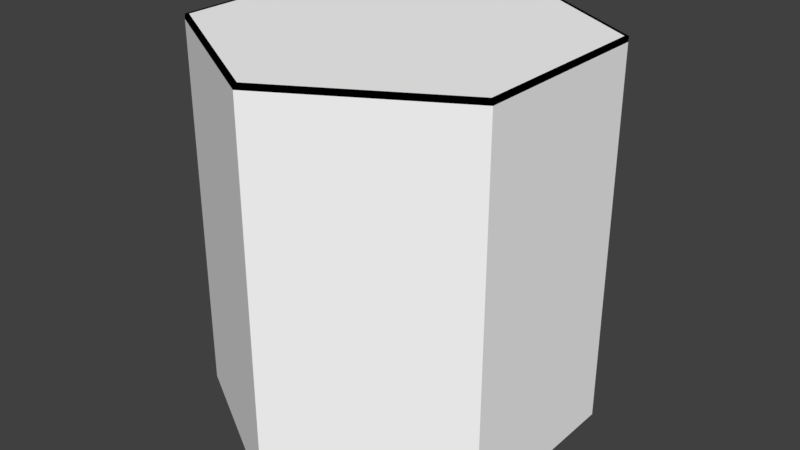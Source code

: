 # Source: Tile.blend  (saved by Blender 2.78.0; exported with 4.5.12 LTS)
import bpy
from mathutils import Matrix  # noqa: F401  (used for matrix-valued properties, if any)

bpy.ops.wm.read_factory_settings(use_empty=True)
scene = bpy.context.scene
scene.name = 'Scene'

# ---- collections
col_collection_1 = bpy.data.collections.new('Collection 1'); scene.collection.children.link(col_collection_1)

# ---- materials (node trees are filled in below, after node groups)
mat_tilemat = bpy.data.materials.new('TileMat')
mat_tilemat.alpha_threshold = 0.0
mat_tilemat.diffuse_color = (1.0, 1.0, 1.0, 1.0)
mat_tilemat.roughness = 0.5
mat_tileline = bpy.data.materials.new('TileLine')
mat_tileline.alpha_threshold = 0.0
mat_tileline.roughness = 0.5

# ---- material node trees
mat_tilemat.use_nodes = True; mat_tilemat.node_tree.nodes.clear()
_N = mat_tilemat.node_tree.nodes; _L = mat_tilemat.node_tree.links
n0 = _N.new('ShaderNodeOutputMaterial'); n0.name = 'Material Output'; n0.location = (1200, 880)
n0.label = 'Material Out'
n1 = _N.new('ShaderNodeAddShader'); n1.name = 'Add Shader'; n1.location = (1000, 880)
n1.label = 'Shader Add Refl'
n2 = _N.new('ShaderNodeAddShader'); n2.name = 'Add Shader.001'; n2.location = (800, 880)
n2.label = 'Shader Add Spec'
n3 = _N.new('ShaderNodeBsdfRefraction'); n3.name = 'Refraction BSDF'; n3.location = (1200, 220)
n3.label = 'Refl BSDF'
n3.mute = True
n4 = _N.new('ShaderNodeMix'); n4.name = 'Mix'; n4.location = (1000, 220)
n4.label = 'Mix Color/Refl'
n4.data_type = 'RGBA'
n4.blend_type = 'MULTIPLY'
n4.inputs[0].default_value = 1.0
n4.inputs[6].default_value = (1.0, 1.0, 1.0, 1.0)
n4.inputs[7].default_value = (0.0, 0.0, 0.0, 0.0)
n5 = _N.new('ShaderNodeMixShader'); n5.name = 'Mix Shader'; n5.location = (600, 880)
n5.label = 'Shader Mix Alpha'
n6 = _N.new('ShaderNodeBsdfTransparent'); n6.name = 'Transparent BSDF'; n6.location = (400, 880)
n6.label = 'Alpha BSDF'
n6.mute = True
n7 = _N.new('ShaderNodeMix'); n7.name = 'Mix.001'; n7.location = (200, 1100)
n7.label = 'Mix Color/Alpha'
n7.data_type = 'RGBA'
n7.blend_type = 'MULTIPLY'
n7.inputs[0].default_value = 1.0
n7.inputs[6].default_value = (1.0, 1.0, 1.0, 1.0)
n7.inputs[7].default_value = (1.0, 1.0, 1.0, 1.0)
n8 = _N.new('ShaderNodeBsdfDiffuse'); n8.name = 'Diffuse BSDF'; n8.location = (400, 660)
n8.label = 'Diff BSDF'
n9 = _N.new('ShaderNodeMix'); n9.name = 'Mix.002'; n9.location = (200, 660)
n9.label = 'Mix Color/Diffuse'
n9.data_type = 'RGBA'
n9.blend_type = 'MULTIPLY'
n9.inputs[0].default_value = 1.0
n9.inputs[6].default_value = (1.0, 1.0, 1.0, 1.0)
n9.inputs[7].default_value = (1.0, 1.0, 1.0, 1.0)
n10 = _N.new('ShaderNodeBsdfAnisotropic'); n10.name = 'Glossy BSDF'; n10.location = (400, 220)
n10.label = 'Spec BSDF'
n10.distribution = 'GGX'
n11 = _N.new('ShaderNodeMix'); n11.name = 'Mix.003'; n11.location = (200, 220)
n11.label = 'Mix Color/Spec'
n11.data_type = 'RGBA'
n11.blend_type = 'MULTIPLY'
n11.inputs[0].default_value = 1.0
n11.inputs[7].default_value = (0.0, 0.0, 0.0, 1.0)
n12 = _N.new('ShaderNodeMix'); n12.name = 'Mix.004'; n12.location = (200, 0)
n12.label = 'Mix Color/Hardness'
n12.data_type = 'RGBA'
n12.blend_type = 'MULTIPLY'
n12.inputs[0].default_value = 1.0
n12.inputs[6].default_value = (1.832, 1.832, 1.832, 1.832)
n12.inputs[7].default_value = (1.0, 1.0, 1.0, 1.0)
n13 = _N.new('ShaderNodeNormalMap'); n13.name = 'Normal Map'; n13.location = (200, 440)
n13.label = 'Normal/Map'
n13.mute = True
n14 = _N.new('ShaderNodeMix'); n14.name = 'Mix.005'; n14.location = (1000, 660)
n14.label = 'Bump/Map'
n14.mute = True
n14.data_type = 'RGBA'
n14.blend_type = 'MULTIPLY'
n14.inputs[0].default_value = 1.0
n14.inputs[6].default_value = (1.0, 1.0, 1.0, 1.0)
n14.inputs[7].default_value = (0.0, 0.0, 0.0, 1.0)
n15 = _N.new('ShaderNodeTexCoord'); n15.name = 'Texture Coordinate'; n15.location = (-600, 660)
n15.label = 'Texture Coords'
n16 = _N.new('ShaderNodeDisplacement'); n16.name = 'Displacement'; n16.location = (0, 0)
n16.inputs[1].default_value = 0.0
n16.inputs[2].default_value = 0.1
n17 = _N.new('ShaderNodeMath'); n17.name = 'Math'; n17.location = (0, 0)
n17.operation = 'POWER'
_L.new(n1.outputs[0], n0.inputs[0])
_L.new(n2.outputs[0], n1.inputs[0])
_L.new(n3.outputs[0], n1.inputs[1])
_L.new(n4.outputs[2], n3.inputs[0])
_L.new(n5.outputs[0], n2.inputs[0])
_L.new(n6.outputs[0], n5.inputs[1])
_L.new(n7.outputs[2], n5.inputs[0])
_L.new(n8.outputs[0], n5.inputs[2])
_L.new(n9.outputs[2], n8.inputs[0])
_L.new(n10.outputs[0], n2.inputs[1])
_L.new(n11.outputs[2], n10.inputs[0])
_L.new(n13.outputs[0], n8.inputs[2])
_L.new(n13.outputs[0], n10.inputs[4])
_L.new(n13.outputs[0], n3.inputs[3])
_L.new(n14.outputs[2], n16.inputs[0])
_L.new(n16.outputs[0], n0.inputs[2])
_L.new(n12.outputs[2], n17.inputs[0])
_L.new(n17.outputs[0], n10.inputs[1])
n0.is_active_output = True
mat_tileline.use_nodes = True; mat_tileline.node_tree.nodes.clear()
_N = mat_tileline.node_tree.nodes; _L = mat_tileline.node_tree.links
n0 = _N.new('ShaderNodeOutputMaterial'); n0.name = 'Material Output'; n0.location = (300, 300)
n1 = _N.new('ShaderNodeBsdfDiffuse'); n1.name = 'Diffuse BSDF'; n1.location = (10, 300)
n1.inputs[0].default_value = (0.0, 0.0, 0.0, 1.0)
_L.new(n1.outputs[0], n0.inputs[0])
n0.is_active_output = True

# ---- world
world_world = bpy.data.worlds.new('World'); scene.world = world_world
world_world.color = (0.05088, 0.05088, 0.05088)
world_world.use_sun_shadow = False
world_world.sun_shadow_jitter_overblur = 0.0
world_world.cycles.sampling_method = 'MANUAL'

# ---- meshes
me_circle_000 = bpy.data.meshes.new('Circle.000')
me_circle_000.from_pydata([(-2.186e-08, 6.517e-07, 1.0), (0.866, 3.93e-07, 0.5), (0.866, -1.243e-07, -0.5), (-8.941e-08, -3.83e-07, -1.0), (-0.866, -1.243e-07, -0.5), (-0.866, 3.93e-07, 0.5), (-2.142e-08, 6.388e-07, 0.9802), (0.8489, 3.852e-07, 0.4901), (0.8489, -1.218e-07, -0.4901), (-8.764e-08, -3.754e-07, -0.9802), (-0.8489, -1.218e-07, -0.4901), (-0.8489, 3.852e-07, 0.4901), (-0.866, 0.02435, -0.5035), (0.0, 0.0, 0.0), (-8.941e-08, 0.02435, -1.003), (0.866, 0.02435, -0.5035), (0.866, 0.02436, 0.4965), (-2.186e-08, 0.02436, 0.9965), (-0.866, 0.02436, 0.4965), (-0.866, 2.0, -0.5035), (-8.941e-08, 2.0, -1.003), (0.866, 2.0, -0.5035), (0.866, 2.0, 0.4965), (-2.186e-08, 2.0, 0.9965), (-0.866, 2.0, 0.4965)], [], [(3, 9, 10, 4), (0, 6, 7, 1), (5, 11, 6, 0), (2, 8, 9, 3), (4, 10, 11, 5), (1, 7, 8, 2), (10, 13, 11), (7, 13, 8), (9, 13, 10), (11, 13, 6), (6, 13, 7), (8, 13, 9), (5, 18, 12, 4), (3, 14, 15, 2), (0, 17, 18, 5), (1, 16, 17, 0), (4, 12, 14, 3), (2, 15, 16, 1), (15, 21, 22, 16), (14, 20, 21, 15), (18, 24, 19, 12), (16, 22, 23, 17), (12, 19, 20, 14), (17, 23, 24, 18)])
me_circle_000.polygons.foreach_set('material_index', [1, 1, 1, 1, 1, 1, 0, 0, 0, 0, 0, 0, 1, 1, 1, 1, 1, 1, 0, 0, 0, 0, 0, 0])
_uv = me_circle_000.uv_layers.new(name='UVMap')
_uv.uv.foreach_set('vector', [0.03226, 0.9084, 0.03226, 0.9084, 0.03226, 0.9084, 0.03226, 0.9084, 0.03226, 0.9084, 0.03226, 0.9084, 0.03226, 0.9084, 0.03226, 0.9084, 0.03226, 0.9084, 0.03226, 0.9084, 0.03226, 0.9084, 0.03226, 0.9084, 0.03226, 0.9084, 0.03226, 0.9084, 0.03226, 0.9084, 0.03226, 0.9084, 0.03226, 0.9084, 0.03226, 0.9084, 0.03226, 0.9084, 0.03226, 0.9084, 0.03226, 0.9084, 0.03226, 0.9084, 0.03226, 0.9084, 0.03226, 0.9084, 0.6903, 0.03226, 0.6903, 0.03226, 0.6903, 0.03226, 0.6903, 0.03226, 0.6903, 0.03226, 0.6903, 0.03226, 0.6903, 0.03226, 0.6903, 0.03226, 0.6903, 0.03226, 0.6903, 0.03226, 0.6903, 0.03226, 0.6903, 0.03226, 0.6903, 0.03226, 0.6903, 0.03226, 0.6903, 0.03226, 0.6903, 0.03226, 0.6903, 0.03226, 0.6903, 0.03226, 0.03226, 0.9084, 0.03226, 0.9084, 0.03226, 0.9084, 0.03226, 0.9084, 0.03226, 0.9084, 0.03226, 0.9084, 0.03226, 0.9084, 0.03226, 0.9084, 0.03226, 0.9084, 0.03226, 0.9084, 0.03226, 0.9084, 0.03226, 0.9084, 0.03226, 0.9084, 0.03226, 0.9084, 0.03226, 0.9084, 0.03226, 0.9084, 0.03226, 0.9084, 0.03226, 0.9084, 0.03226, 0.9084, 0.03226, 0.9084, 0.03226, 0.9084, 0.03226, 0.9084, 0.03226, 0.9084, 0.03226, 0.9084, 0.6903, 0.03226, 0.6903, 0.03226, 0.6903, 0.03226, 0.6903, 0.03226, 0.6903, 0.03226, 0.6903, 0.03226, 0.6903, 0.03226, 0.6903, 0.03226, 0.6903, 0.03226, 0.6903, 0.03226, 0.6903, 0.03226, 0.6903, 0.03226, 0.6903, 0.03226, 0.6903, 0.03226, 0.6903, 0.03226, 0.6903, 0.03226, 0.6903, 0.03226, 0.6903, 0.03226, 0.6903, 0.03226, 0.6903, 0.03226, 0.6903, 0.03226, 0.6903, 0.03226, 0.6903, 0.03226, 0.6903, 0.03226])
me_circle_000.materials.append(mat_tilemat)
me_circle_000.materials.append(mat_tileline)
me_circle_000.use_remesh_preserve_volume = False
me_circle_000.use_remesh_preserve_attributes = False
me_circle_000.use_mirror_vertex_groups = False
me_circle_000.update()
me_circle_000.normals_split_custom_set([tuple(v) for v in zip(*[iter([-7.757e-08, -1.0, 3.83e-07, -7.757e-08, -1.0, 3.83e-07, -7.757e-08, -1.0, 3.83e-07, -7.757e-08, -1.0, 3.83e-07, 7.757e-08, -1.0, 6.517e-07, 7.757e-08, -1.0, 6.517e-07, 7.757e-08, -1.0, 6.517e-07, 7.757e-08, -1.0, 6.517e-07, -7.757e-08, -1.0, 6.517e-07, -7.757e-08, -1.0, 6.517e-07, -7.757e-08, -1.0, 6.517e-07, -7.757e-08, -1.0, 6.517e-07, 7.757e-08, -1.0, 3.83e-07, 7.757e-08, -1.0, 3.83e-07, 7.757e-08, -1.0, 3.83e-07, 7.757e-08, -1.0, 3.83e-07, -1.551e-07, -1.0, 5.173e-07, -1.551e-07, -1.0, 5.173e-07, -1.551e-07, -1.0, 5.173e-07, -1.551e-07, -1.0, 5.173e-07, 1.551e-07, -1.0, 5.173e-07, 1.551e-07, -1.0, 5.173e-07, 1.551e-07, -1.0, 5.173e-07, 1.551e-07, -1.0, 5.173e-07, -1.551e-07, -1.0, 5.173e-07, -1.551e-07, -1.0, 5.173e-07, -1.551e-07, -1.0, 5.173e-07, 1.551e-07, -1.0, 5.173e-07, 1.551e-07, -1.0, 5.173e-07, 1.551e-07, -1.0, 5.173e-07, -7.757e-08, -1.0, 3.83e-07, -7.757e-08, -1.0, 3.83e-07, -7.757e-08, -1.0, 3.83e-07, -7.757e-08, -1.0, 6.517e-07, -7.757e-08, -1.0, 6.517e-07, -7.757e-08, -1.0, 6.517e-07, 7.757e-08, -1.0, 6.517e-07, 7.757e-08, -1.0, 6.517e-07, 7.757e-08, -1.0, 6.517e-07, 7.757e-08, -1.0, 3.83e-07, 7.757e-08, -1.0, 3.83e-07, 7.757e-08, -1.0, 3.83e-07, -1.0, 1.243e-06, 1.788e-07, -1.0, 1.243e-06, 1.788e-07, -1.0, 1.243e-06, 1.788e-07, -1.0, 1.243e-06, 1.788e-07, 0.4962, -0.1228, -0.8595, 0.4962, -0.1228, -0.8595, 0.4962, -0.1228, -0.8595, 0.4962, -0.1228, -0.8595, -0.4962, 0.1228, 0.8595, -0.4962, 0.1228, 0.8595, -0.4962, 0.1228, 0.8595, -0.4962, 0.1228, 0.8595, 0.4962, 0.1228, 0.8595, 0.4962, 0.1228, 0.8595, 0.4962, 0.1228, 0.8595, 0.4962, 0.1228, 0.8595, -0.4962, -0.1228, -0.8595, -0.4962, -0.1228, -0.8595, -0.4962, -0.1228, -0.8595, -0.4962, -0.1228, -0.8595, 1.0, -1.224e-06, -5.96e-08, 1.0, -1.224e-06, -5.96e-08, 1.0, -1.224e-06, -5.96e-08, 1.0, -1.224e-06, -5.96e-08, 1.0, 1.148e-08, -5.96e-08, 1.0, 1.148e-08, -5.96e-08, 1.0, 1.148e-08, -5.96e-08, 1.0, 1.148e-08, -5.96e-08, 0.5, -5.562e-07, -0.866, 0.5, -5.562e-07, -0.866, 0.5, -5.562e-07, -0.866, 0.5, -5.562e-07, -0.866, -1.0, -2.454e-08, 1.788e-07, -1.0, -2.454e-08, 1.788e-07, -1.0, -2.454e-08, 1.788e-07, -1.0, -2.454e-08, 1.788e-07, 0.5, 5.506e-07, 0.866, 0.5, 5.506e-07, 0.866, 0.5, 5.506e-07, 0.866, 0.5, 5.506e-07, 0.866, -0.5, -5.657e-07, -0.866, -0.5, -5.657e-07, -0.866, -0.5, -5.657e-07, -0.866, -0.5, -5.657e-07, -0.866, -0.5, 5.542e-07, 0.866, -0.5, 5.542e-07, 0.866, -0.5, 5.542e-07, 0.866, -0.5, 5.542e-07, 0.866])] * 3)])

# ---- objects
ob_tile = bpy.data.objects.new('Tile', me_circle_000)

# ---- transforms, parenting, visibility, modifiers, constraints
ob_tile.location = (0.0, 0.0, 0.0)
ob_tile.rotation_euler = (-1.571, 0.0, 0.0)
ob_tile.color = (0.8, 0.8, 0.8, 1.0)
ob_tile.lineart.crease_threshold = 0.0

# ---- collection membership
col_collection_1.objects.link(ob_tile)

# ---- scene / render settings (as saved in the file)
scene.frame_start = 1; scene.frame_end = 250; scene.frame_set(1)
scene.render.engine = 'CYCLES'
scene.render.dither_intensity = 0.0
scene.render.use_simplify = True
scene.cycles.use_denoising = False
scene.cycles.samples = 128
scene.cycles.sampling_pattern = 'TABULATED_SOBOL'
scene.cycles.light_sampling_threshold = 0.0
scene.cycles.use_adaptive_sampling = False
scene.cycles.use_light_tree = False
scene.cycles.blur_glossy = 0.0
scene.cycles.max_bounces = 4
scene.cycles.sample_clamp_indirect = 0.0
scene.cycles.use_camera_cull = True
scene.view_settings.view_transform = 'Standard'
bpy.context.view_layer.update()

# ---- added for rendering (the .blend has no active camera and no usable light): camera, sun
cam_auto = bpy.data.cameras.new('AutoCamera')
cam_auto.lens = 50.0
cam_auto.sensor_width = 36.0
cam_auto.clip_end = 1000.0
ob_auto_camera = bpy.data.objects.new('AutoCamera', cam_auto)
scene.collection.objects.link(ob_auto_camera)
ob_auto_camera.location = (3.07057, -3.68642, 1.45645)
ob_auto_camera.rotation_euler = (1.09748, -7.21219e-08, 0.694738)
scene.camera = ob_auto_camera
light_auto_sun = bpy.data.lights.new('AutoSun', 'SUN')
light_auto_sun.energy = 3.0
light_auto_sun.angle = 0.0523599
ob_auto_sun = bpy.data.objects.new('AutoSun', light_auto_sun)
scene.collection.objects.link(ob_auto_sun)
ob_auto_sun.rotation_euler = (0.872665, 0.174533, 0.523599)
bpy.context.view_layer.update()
